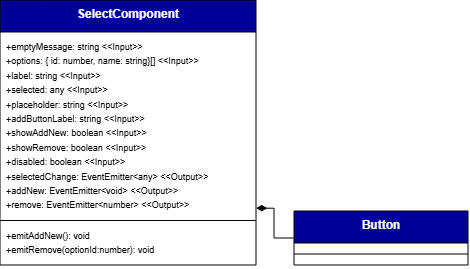

The diagram above was exported from draw.io. Its source (the exported page's mxGraphModel, read from the mxfile embedded in the PNG):
<mxGraphModel dx="5814" dy="1697" grid="0" gridSize="10" guides="1" tooltips="1" connect="1" arrows="0" fold="1" page="1" pageScale="1" pageWidth="827" pageHeight="1169" background="#ffffff" math="0" shadow="0">
  <root>
    <mxCell id="0" />
    <mxCell id="1" parent="0" />
    <mxCell id="2" parent="1" style="swimlane;fontStyle=1;align=center;verticalAlign=top;childLayout=stackLayout;horizontal=1;startSize=32;horizontalStack=0;resizeParent=1;resizeParentMax=0;resizeLast=0;collapsible=1;marginBottom=0;whiteSpace=wrap;html=1;labelBackgroundColor=none;fillColor=#000099;strokeColor=default;swimlaneFillColor=none;fontColor=#ffffff;" value="SelectComponent" vertex="1">
      <mxGeometry height="265" width="256" x="2488" y="2343" as="geometry">
        <mxRectangle height="60" width="120" x="160" y="280" as="alternateBounds" />
      </mxGeometry>
    </mxCell>
    <mxCell id="3" parent="2" style="text;strokeColor=none;fillColor=none;align=left;verticalAlign=top;spacingLeft=4;spacingRight=4;overflow=hidden;rotatable=0;points=[[0,0.5],[1,0.5]];portConstraint=eastwest;whiteSpace=wrap;html=1;labelBackgroundColor=none;" value="&lt;div&gt;&lt;font style=&quot;font-size: 9px;&quot;&gt;+emptyMessage: string &amp;lt;&amp;lt;Input&amp;gt;&amp;gt;&lt;/font&gt;&lt;/div&gt;&lt;font style=&quot;font-size: 9px;&quot;&gt;+options: { id: number, name: string}[] &amp;lt;&amp;lt;Input&amp;gt;&amp;gt;&lt;br&gt;+label: string &amp;lt;&amp;lt;Input&amp;gt;&amp;gt;&lt;br&gt;+selected: any &amp;lt;&amp;lt;Input&amp;gt;&amp;gt;&lt;br&gt;+placeholder: string &amp;lt;&amp;lt;Input&amp;gt;&amp;gt;&lt;br&gt;+addButtonLabel: string &amp;lt;&amp;lt;Input&amp;gt;&amp;gt;&lt;br&gt;+showAddNew: boolean &amp;lt;&amp;lt;Input&amp;gt;&amp;gt;&lt;br&gt;+showRemove: boolean &amp;lt;&amp;lt;Input&amp;gt;&amp;gt;&lt;br&gt;+disabled: boolean &amp;lt;&amp;lt;Input&amp;gt;&amp;gt;&lt;br&gt;+selectedChange: EventEmitter&amp;lt;any&amp;gt; &amp;lt;&amp;lt;Output&amp;gt;&amp;gt;&lt;br&gt;+addNew: EventEmitter&amp;lt;void&amp;gt; &amp;lt;&amp;lt;Output&amp;gt;&amp;gt;&lt;br&gt;+remove: EventEmitter&amp;lt;number&amp;gt; &amp;lt;&amp;lt;Output&amp;gt;&amp;gt;&lt;/font&gt;" vertex="1">
      <mxGeometry height="188" width="256" y="32" as="geometry" />
    </mxCell>
    <mxCell id="4" parent="2" style="line;strokeWidth=1;fillColor=none;align=left;verticalAlign=middle;spacingTop=-1;spacingLeft=3;spacingRight=3;rotatable=0;labelPosition=right;points=[];portConstraint=eastwest;labelBackgroundColor=none;" value="" vertex="1">
      <mxGeometry height="1" width="256" y="220" as="geometry" />
    </mxCell>
    <mxCell id="5" parent="2" style="text;strokeColor=none;fillColor=none;align=left;verticalAlign=top;spacingLeft=4;spacingRight=4;overflow=hidden;rotatable=0;points=[[0,0.5],[1,0.5]];portConstraint=eastwest;whiteSpace=wrap;html=1;labelBackgroundColor=none;" value="&lt;div&gt;&lt;font style=&quot;font-size: 9px;&quot;&gt;+emitAddNew(): void&lt;/font&gt;&lt;/div&gt;&lt;div&gt;&lt;font style=&quot;font-size: 9px;&quot;&gt;+emitRemove(optionId:number): void&lt;/font&gt;&lt;/div&gt;" vertex="1">
      <mxGeometry height="44" width="256" y="221" as="geometry" />
    </mxCell>
    <mxCell id="6" parent="1" style="swimlane;fontStyle=1;align=center;verticalAlign=top;childLayout=stackLayout;horizontal=1;startSize=32;horizontalStack=0;resizeParent=1;resizeParentMax=0;resizeLast=0;collapsible=1;marginBottom=0;whiteSpace=wrap;html=1;labelBackgroundColor=none;fillColor=#000099;strokeColor=default;fontColor=#ffffff;" value="Button" vertex="1">
      <mxGeometry height="54" width="174" x="2782" y="2554" as="geometry">
        <mxRectangle height="60" width="120" x="160" y="280" as="alternateBounds" />
      </mxGeometry>
    </mxCell>
    <mxCell id="7" parent="6" style="line;strokeWidth=1;fillColor=none;align=left;verticalAlign=middle;spacingTop=-1;spacingLeft=3;spacingRight=3;rotatable=0;labelPosition=right;points=[];portConstraint=eastwest;labelBackgroundColor=none;" value="" vertex="1">
      <mxGeometry height="22" width="174" y="32" as="geometry" />
    </mxCell>
    <mxCell id="8" edge="1" parent="1" source="6" style="edgeStyle=orthogonalEdgeStyle;rounded=0;orthogonalLoop=1;jettySize=auto;html=1;exitX=0;exitY=0.5;exitDx=0;exitDy=0;entryX=1.001;entryY=0.937;entryDx=0;entryDy=0;entryPerimeter=0;fontSize=12;startSize=8;endSize=8;endArrow=diamondThin;endFill=1;" target="3">
      <mxGeometry relative="1" as="geometry" />
    </mxCell>
  </root>
</mxGraphModel>